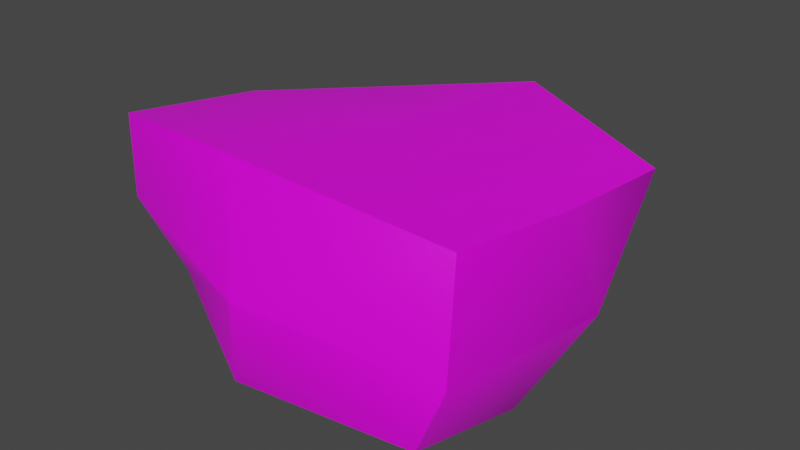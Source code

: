 # Source: Model_0.blend  (saved by Blender 2.93.21; exported with 4.5.12 LTS)
import bpy
from mathutils import Matrix  # noqa: F401  (used for matrix-valued properties, if any)

bpy.ops.wm.read_factory_settings(use_empty=True)
scene = bpy.context.scene
scene.name = 'Scene'

# ---- images (referenced by path relative to the original .blend; pixels are not part of the script)
import os
ASSET_DIR = os.environ.get("B2B_ASSET_DIR", "")  # directory of the original .blend (textures are referenced by path, not embedded)
HERE = os.path.dirname(os.path.abspath(__file__))  # packed textures are extracted next to this script under _unpacked/

def load_image(name, relpath, width, height, colorspace="sRGB"):
    """Load a texture the original file referenced (path relative to the .blend, or extracted next to this script)."""
    p = next((c for c in (os.path.join(HERE, relpath), os.path.join(ASSET_DIR, relpath)) if relpath and os.path.exists(c)), "")
    if p:
        img = bpy.data.images.load(p, check_existing=True)
        img.name = name
    else:  # same state as the original file: an image datablock whose file is absent (Cycles renders it pink)
        img = bpy.data.images.new(name, width, height)
        img.source = "FILE"
        img.filepath = "//" + (relpath or name)
    img.colorspace_settings.name = colorspace
    return img
img_rock_texture_png = load_image('Rock_Texture.png', 'Rock_Texture.png', 1024, 1024, 'sRGB')

# ---- materials (node trees are filled in below, after node groups)
mat_material = bpy.data.materials.new('Material')
mat_material.alpha_threshold = 0.0
mat_material.use_backface_culling = True
mat_material.use_transparent_shadow = False
mat_material.line_color = (0.0, 0.0, 0.0, 1.0)

# ---- material node trees
mat_material.use_nodes = True; mat_material.node_tree.nodes.clear()
_N = mat_material.node_tree.nodes; _L = mat_material.node_tree.links
n0 = _N.new('ShaderNodeOutputMaterial'); n0.name = 'Material Output'; n0.location = (300, 300)
n1 = _N.new('ShaderNodeBsdfPrincipled'); n1.name = 'Principled BSDF'; n1.location = (10, 300)
n1.distribution = 'GGX'
n1.subsurface_method = 'BURLEY'
n1.inputs[2].default_value = 0.4
n1.inputs[3].default_value = 1.45
n1.inputs[27].default_value = (0.0, 0.0, 0.0, 1.0)
n1.inputs[28].default_value = 1.0
n2 = _N.new('ShaderNodeTexImage'); n2.name = 'Image Texture'; n2.location = (-280, 275)
n2.image = img_rock_texture_png
_L.new(n1.outputs[0], n0.inputs[0])
_L.new(n2.outputs[0], n1.inputs[0])
n0.is_active_output = True

# ---- world
world_world = bpy.data.worlds.new('World'); scene.world = world_world
world_world.use_nodes = True; world_world.node_tree.nodes.clear()
_N = world_world.node_tree.nodes; _L = world_world.node_tree.links
n0 = _N.new('ShaderNodeOutputWorld'); n0.name = 'World Output'; n0.location = (300, 300)
n1 = _N.new('ShaderNodeBackground'); n1.name = 'Background'; n1.location = (10, 300)
n1.inputs[0].default_value = (0.05088, 0.05088, 0.05088, 1.0)
_L.new(n1.outputs[0], n0.inputs[0])
n0.is_active_output = True
world_world.color = (0.05088, 0.05088, 0.05088)
world_world.use_sun_shadow = False
world_world.sun_shadow_jitter_overblur = 0.0

# ---- meshes
me_model_0 = bpy.data.meshes.new('Model_0')
me_model_0.from_pydata([(-0.2433, 0.2236, -0.1804), (-0.3274, 0.02331, -0.1724), (-0.3649, 0.0215, -0.005867), (-0.2392, 0.272, -0.01648), (-0.3274, 0.02331, -0.1724), (-0.3415, -0.3371, 0.07054), (-0.2663, -0.2987, -0.07009), (-0.3375, -0.3375, 0.2362), (-0.4024, 0.01969, 0.1607), (-0.2392, 0.272, -0.01648), (-0.2473, 0.3026, 0.1284), (0.2683, 0.242, -0.2376), (-0.06004, 0.3058, -0.2506), (-0.02702, 0.4323, -0.04005), (0.3114, 0.2342, -0.05516), (-0.02702, 0.4323, -0.04005), (0.06684, 0.3492, 0.1981), (0.3784, 0.289, 0.1173), (-0.02702, 0.4323, -0.04005), (-0.2473, 0.3026, 0.1284), (-0.2392, 0.272, -0.01648), (0.2937, -0.3053, -0.2171), (0.3225, -0.05706, -0.2548), (0.4207, 0.0422, -0.06494), (0.3628, -0.3142, -0.05906), (0.3114, 0.2342, -0.05516), (0.2683, 0.242, -0.2376), (0.3784, 0.289, 0.1173), (0.3776, 0.0007788, 0.1421), (0.3311, -0.2538, 0.1513), (-0.2663, -0.2987, -0.07009), (-0.04406, -0.3906, -0.1783), (0.008493, -0.4362, 0.0236), (-0.3415, -0.3371, 0.07054), (0.2937, -0.3053, -0.2171), (0.3628, -0.3142, -0.05906), (0.008493, -0.4362, 0.0236), (-0.03821, -0.3696, 0.249), (-0.3375, -0.3375, 0.2362), (0.008493, -0.4362, 0.0236), (0.3311, -0.2538, 0.1513), (0.2683, 0.242, -0.2376), (0.3225, -0.05706, -0.2548), (-0.04819, -0.0344, -0.261), (-0.06004, 0.3058, -0.2506), (-0.3274, 0.02331, -0.1724), (-0.2433, 0.2236, -0.1804), (-0.04406, -0.3906, -0.1783), (-0.2663, -0.2987, -0.07009), (-0.3274, 0.02331, -0.1724), (0.2937, -0.3053, -0.2171), (-0.2473, 0.3026, 0.1284), (-0.4024, 0.01969, 0.1607), (0.01284, -0.004186, 0.199), (0.06684, 0.3492, 0.1981), (0.3776, 0.0007788, 0.1421), (0.3784, 0.289, 0.1173), (0.3311, -0.2538, 0.1513), (-0.03821, -0.3696, 0.249), (-0.3375, -0.3375, 0.2362), (-0.06004, 0.3058, -0.2506), (-0.2433, 0.2236, -0.1804), (-0.2392, 0.272, -0.01648), (-0.02702, 0.4323, -0.04005)], [], [(0, 1, 2), (3, 0, 2), (2, 4, 5), (4, 6, 5), (2, 5, 7), (8, 2, 7), (9, 2, 8), (10, 9, 8), (11, 12, 13), (14, 11, 13), (14, 15, 16), (17, 14, 16), (16, 18, 19), (18, 20, 19), (21, 22, 23), (24, 21, 23), (23, 22, 25), (22, 26, 25), (23, 25, 27), (28, 23, 27), (24, 23, 28), (29, 24, 28), (30, 31, 32), (33, 30, 32), (31, 34, 35), (36, 31, 35), (33, 36, 37), (38, 33, 37), (39, 35, 40), (37, 39, 40), (41, 42, 43), (44, 41, 43), (44, 43, 45), (46, 44, 45), (43, 42, 47), (43, 47, 48), (49, 43, 48), (42, 50, 47), (51, 52, 53), (54, 51, 53), (54, 53, 55), (56, 54, 55), (55, 53, 57), (53, 58, 57), (53, 52, 58), (52, 59, 58), (60, 61, 62), (63, 60, 62)])
me_model_0.polygons.foreach_set('use_smooth', [True] * 48)
_uv = me_model_0.uv_layers.new(name='UVMap')
_uv.uv.foreach_set('vector', [0.1485, 0.7024, 0.1729, 0.52, 0.2474, 0.5187, 0.2391, 0.77, 0.1485, 0.7024, 0.2474, 0.5187, 0.2474, 0.5187, 0.1729, 0.52, 0.2824, 0.2554, 0.1729, 0.52, 0.209, 0.237, 0.2824, 0.2554, 0.2474, 0.5187, 0.2824, 0.2554, 0.3472, 0.2815, 0.3105, 0.5145, 0.2474, 0.5187, 0.3472, 0.2815, 0.2391, 0.77, 0.2474, 0.5187, 0.3105, 0.5145, 0.3262, 0.7631, 0.2391, 0.77, 0.3105, 0.5145, 0.8654, 0.689, 1.037, 0.7771, 1.094, 0.9646, 0.7779, 0.7029, 0.8654, 0.689, 1.094, 0.9646, 0.7779, 0.7029, 1.094, 0.9646, 0.5518, 0.8283, 0.7022, 0.7006, 0.7779, 0.7029, 0.5518, 0.8283, 0.5518, 0.8283, 0.09444, 0.9646, 0.3262, 0.7631, 0.09444, 0.9646, 0.2391, 0.77, 0.3262, 0.7631, 0.8513, 0.2784, 0.8564, 0.4561, 0.7744, 0.5314, 0.7757, 0.2749, 0.8513, 0.2784, 0.7744, 0.5314, 0.7744, 0.5314, 0.8564, 0.4561, 0.7779, 0.7029, 0.8564, 0.4561, 0.8654, 0.689, 0.7779, 0.7029, 0.7744, 0.5314, 0.7779, 0.7029, 0.7022, 0.7006, 0.6927, 0.5006, 0.7744, 0.5314, 0.7022, 0.7006, 0.7757, 0.2749, 0.7744, 0.5314, 0.6927, 0.5006, 0.6818, 0.3062, 0.7757, 0.2749, 0.6927, 0.5006, 0.209, 0.237, 1.039, 0.1399, 0.555, 0.01828, 0.2824, 0.2554, 0.209, 0.237, 0.555, 0.01828, 1.039, 0.1399, 0.8513, 0.2784, 0.7757, 0.2749, 0.555, 0.01828, 1.039, 0.1399, 0.7757, 0.2749, 0.2824, 0.2554, 0.555, 0.01828, 0.4758, 0.1905, 0.3472, 0.2815, 0.2824, 0.2554, 0.4758, 0.1905, 0.555, 0.01828, 0.7757, 0.2749, 0.6818, 0.3062, 0.4758, 0.1905, 0.555, 0.01828, 0.6818, 0.3062, 0.8654, 0.689, 0.8564, 0.4561, 1.029, 0.459, 1.037, 0.7771, 0.8654, 0.689, 1.029, 0.459, 0.03743, 0.7771, 0.02906, 0.459, 0.1729, 0.52, 0.1485, 0.7024, 0.03743, 0.7771, 0.1729, 0.52, 1.029, 0.459, 0.8564, 0.4561, 1.039, 0.1399, 0.02906, 0.459, 0.03856, 0.1399, 0.209, 0.237, 0.1729, 0.52, 0.02906, 0.459, 0.209, 0.237, 0.8564, 0.4561, 0.8513, 0.2784, 1.039, 0.1399, 0.3262, 0.7631, 0.3105, 0.5145, 0.5103, 0.4933, 0.5518, 0.8283, 0.3262, 0.7631, 0.5103, 0.4933, 0.5518, 0.8283, 0.5103, 0.4933, 0.6927, 0.5006, 0.7022, 0.7006, 0.5518, 0.8283, 0.6927, 0.5006, 0.6927, 0.5006, 0.5103, 0.4933, 0.6818, 0.3062, 0.5103, 0.4933, 0.4758, 0.1905, 0.6818, 0.3062, 0.5103, 0.4933, 0.3105, 0.5145, 0.4758, 0.1905, 0.3105, 0.5145, 0.3472, 0.2815, 0.4758, 0.1905, 0.03743, 0.7771, 0.1485, 0.7024, 0.2391, 0.77, 0.09444, 0.9646, 0.03743, 0.7771, 0.2391, 0.77])
me_model_0.materials.append(mat_material)
me_model_0.use_remesh_fix_poles = True
me_model_0.use_remesh_preserve_attributes = False
me_model_0.update()
me_model_0.normals_split_custom_set([tuple(v) for v in zip(*[iter([-0.7491, 0.6274, -0.2127, -0.9615, 0.1013, -0.2554, -0.971, 0.1227, -0.2053, -0.8032, 0.5637, -0.1926, -0.7491, 0.6274, -0.2127, -0.971, 0.1227, -0.2053, -0.9694, 0.1295, -0.2086, -0.8743, -0.02228, -0.4849, -0.9564, -0.1854, -0.2258, -0.8743, -0.02228, -0.4849, -0.7084, -0.2552, -0.6581, -0.9564, -0.1854, -0.2258, -0.9694, 0.1295, -0.2086, -0.9564, -0.1854, -0.2258, -0.9893, -0.1282, -0.06924, -0.9727, 0.1693, -0.1589, -0.9694, 0.1295, -0.2086, -0.9893, -0.1282, -0.06924, -0.7172, 0.6847, -0.1295, -0.9694, 0.1295, -0.2086, -0.9727, 0.1693, -0.1589, -0.6775, 0.7349, -0.02947, -0.7172, 0.6847, -0.1295, -0.9727, 0.1693, -0.1589, 0.3811, 0.8845, -0.2692, 0.3459, 0.8591, -0.3772, 0.3249, 0.9013, -0.2866, 0.3551, 0.9195, -0.1684, 0.3811, 0.8845, -0.2692, 0.3249, 0.9013, -0.2866, 0.3069, 0.9232, -0.2312, 0.1144, 0.9934, 0.0007289, 0.03808, 0.9952, 0.08979, 0.3565, 0.923, -0.1449, 0.3069, 0.9232, -0.2312, 0.03808, 0.9952, 0.08979, -0.02565, 0.9889, 0.1465, -0.1807, 0.9821, 0.05298, -0.7216, 0.6923, -0.002184, -0.1807, 0.9821, 0.05298, -0.6391, 0.7587, -0.1261, -0.7216, 0.6923, -0.002184, 0.9046, -0.1571, -0.3963, 0.9042, 0.07, -0.4213, 0.9852, 0.04971, -0.1642, 0.9781, -0.1665, -0.1248, 0.9046, -0.1571, -0.3963, 0.9852, 0.04971, -0.1642, 0.9852, 0.04971, -0.1642, 0.9042, 0.07, -0.4213, 0.9307, 0.2467, -0.27, 0.9042, 0.07, -0.4213, 0.8789, 0.3185, -0.3551, 0.9307, 0.2467, -0.27, 0.9852, 0.04971, -0.1642, 0.9307, 0.2467, -0.27, 0.9538, 0.2657, -0.1403, 0.9945, 0.03122, 0.09993, 0.9852, 0.04971, -0.1642, 0.9538, 0.2657, -0.1403, 0.9781, -0.1665, -0.1248, 0.9852, 0.04971, -0.1642, 0.9945, 0.03122, 0.09993, 0.9694, -0.1614, 0.185, 0.9781, -0.1665, -0.1248, 0.9945, 0.03122, 0.09993, -0.3557, -0.8907, -0.2831, -0.06479, -0.9765, -0.2057, -0.115, -0.9852, -0.1273, -0.2968, -0.9434, -0.1482, -0.3557, -0.8907, -0.2831, -0.115, -0.9852, -0.1273, -0.06675, -0.9674, -0.2443, 0.2431, -0.9481, -0.2049, 0.3128, -0.9497, -0.01448, 0.01426, -0.9966, -0.08061, -0.06675, -0.9674, -0.2443, 0.3128, -0.9497, -0.01448, -0.2661, -0.9635, -0.02949, 0.02735, -0.9963, 0.08172, 0.08324, -0.9653, 0.2474, -0.1883, -0.9768, 0.1024, -0.2661, -0.9635, -0.02949, 0.08324, -0.9653, 0.2474, 0.1561, -0.9776, 0.1413, 0.3269, -0.9372, 0.1215, 0.368, -0.874, 0.3174, 0.09369, -0.9629, 0.2529, 0.1561, -0.9776, 0.1413, 0.368, -0.874, 0.3174, 0.03351, 0.04627, -0.9984, 0.007175, -0.07503, -0.9972, -0.2003, -0.09222, -0.9754, -0.152, 0.05018, -0.9871, 0.03351, 0.04627, -0.9984, -0.2003, -0.09222, -0.9754, -0.152, 0.05018, -0.9871, -0.2003, -0.09222, -0.9754, -0.3883, -0.1646, -0.9067, -0.3057, 0.02325, -0.9518, -0.152, 0.05018, -0.9871, -0.3883, -0.1646, -0.9067, -0.2003, -0.09222, -0.9754, 0.007175, -0.07503, -0.9972, -0.2076, -0.2512, -0.9454, -0.2003, -0.09222, -0.9754, -0.2076, -0.2512, -0.9454, -0.6982, -0.2501, -0.6708, -0.608, -0.09627, -0.7881, -0.2003, -0.09222, -0.9754, -0.6982, -0.2501, -0.6708, 0.007175, -0.07503, -0.9972, -0.007751, -0.2151, -0.9766, -0.2076, -0.2512, -0.9454, -0.151, 0.09826, 0.9836, -0.1174, 0.1239, 0.9853, 0.05542, 0.09641, 0.9938, 0.03319, 0.07492, 0.9966, -0.151, 0.09826, 0.9836, 0.05542, 0.09641, 0.9938, 0.03319, 0.07492, 0.9966, 0.05542, 0.09641, 0.9938, 0.2035, 0.0516, 0.9777, 0.1791, -0.0006684, 0.9838, 0.03319, 0.07492, 0.9966, 0.2035, 0.0516, 0.9777, 0.2035, 0.0516, 0.9777, 0.05542, 0.09641, 0.9938, 0.1999, 0.06846, 0.9774, 0.05542, 0.09641, 0.9938, 0.07537, 0.1065, 0.9915, 0.1999, 0.06846, 0.9774, 0.05542, 0.09641, 0.9938, -0.1174, 0.1239, 0.9853, 0.07537, 0.1065, 0.9915, -0.1174, 0.1239, 0.9853, -0.07202, 0.1569, 0.985, 0.07537, 0.1065, 0.9915, -0.5579, 0.7678, -0.315, -0.7522, 0.6134, -0.2409, -0.7062, 0.6906, -0.156, -0.4703, 0.8711, -0.1416, -0.5579, 0.7678, -0.315, -0.7062, 0.6906, -0.156])] * 3)])

# ---- objects
ob_model_0 = bpy.data.objects.new('Model_0', me_model_0)

# ---- transforms, parenting, visibility, modifiers, constraints
ob_model_0.location = (0.0, 0.0, 0.0)

# ---- collection membership
scene.collection.objects.link(ob_model_0)

# ---- scene / render settings (as saved in the file)
scene.frame_start = 1; scene.frame_end = 250; scene.frame_set(1)
scene.render.engine = 'BLENDER_EEVEE_NEXT'
scene.cycles.use_denoising = False
scene.cycles.samples = 128
scene.cycles.sampling_pattern = 'TABULATED_SOBOL'
scene.cycles.use_adaptive_sampling = False
scene.cycles.use_light_tree = False
scene.view_settings.view_transform = 'Filmic'
bpy.context.view_layer.update()

# ---- added for rendering (the .blend has no active camera and no usable light): camera, sun
cam_auto = bpy.data.cameras.new('AutoCamera')
cam_auto.lens = 50.0
cam_auto.sensor_width = 36.0
cam_auto.clip_end = 1000.0
ob_auto_camera = bpy.data.objects.new('AutoCamera', cam_auto)
scene.collection.objects.link(ob_auto_camera)
ob_auto_camera.location = (1.21263, -1.44608, 0.956778)
ob_auto_camera.rotation_euler = (1.09748, -7.21219e-08, 0.694738)
scene.camera = ob_auto_camera
light_auto_sun = bpy.data.lights.new('AutoSun', 'SUN')
light_auto_sun.energy = 3.0
light_auto_sun.angle = 0.0523599
ob_auto_sun = bpy.data.objects.new('AutoSun', light_auto_sun)
scene.collection.objects.link(ob_auto_sun)
ob_auto_sun.rotation_euler = (0.872665, 0.174533, 0.523599)
bpy.context.view_layer.update()
